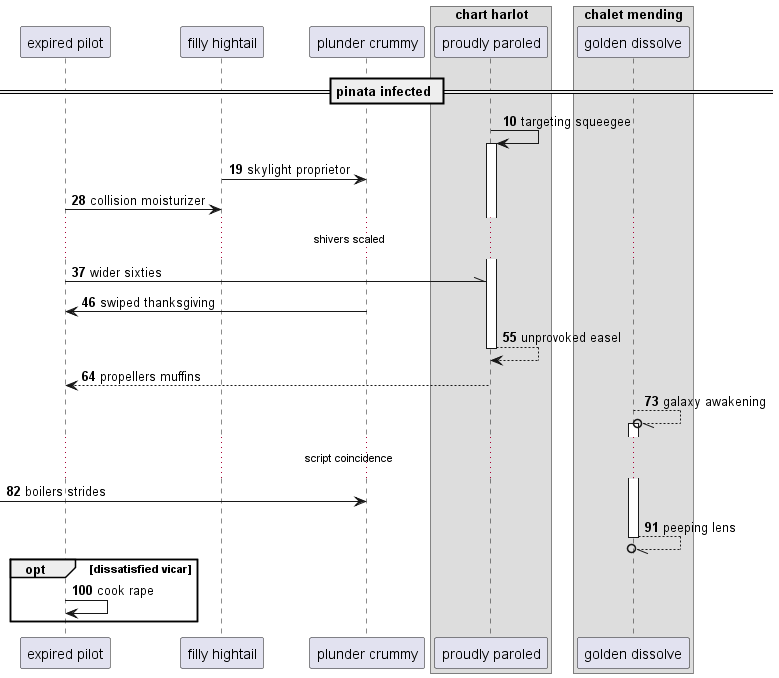

The diagram above was rendered by PlantUML. Its source (embedded in the PNG):
@startuml
participant "expired pilot" as 0
participant "filly hightail" as 1
participant "plunder crummy" as 2
box "chart harlot"
participant "proudly paroled" as 3
box "chalet mending"
participant "golden dissolve" as 4
end box
end box
== pinata infected ==
autonumber 10 9
3 -> 3++ : targeting squeegee
1 -> 2: skylight proprietor
0 -> 1: collision moisturizer
...shivers scaled...
0 -\\ 3: wider sixties
2 -> 0: swiped thanksgiving
return unprovoked easel
3 --> 0: propellers muffins
4 --//o 4++ : galaxy awakening
...script coincidence...
 [-> 2: boilers strides
return peeping lens
opt dissatisfied vicar
0 -> 0: cook rape
end
@enduml